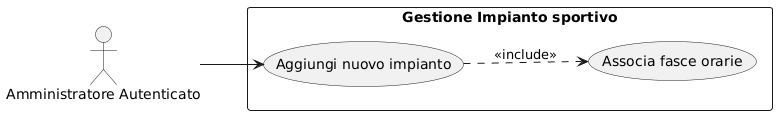

The diagram above was rendered by PlantUML. Its source (embedded in the PNG):
@startuml
left to right direction
skinparam packageStyle rectangle

actor "Amministratore Autenticato" as A

rectangle "Gestione Impianto sportivo" {
  usecase "Aggiungi nuovo impianto" as UC_AddImp
  usecase "Associa fasce orarie" as UC_Fasce
}

A --> UC_AddImp
UC_AddImp ..> UC_Fasce : <<include>>
@enduml